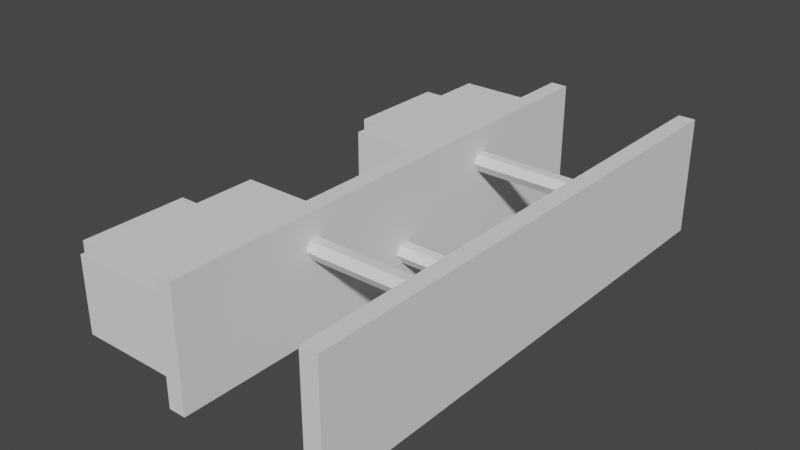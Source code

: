 # Source: Link_2_FL_c.blend  (saved by Blender 2.92.15; exported with 4.5.12 LTS)
import bpy
from mathutils import Matrix  # noqa: F401  (used for matrix-valued properties, if any)

bpy.ops.wm.read_factory_settings(use_empty=True)
scene = bpy.context.scene
scene.name = 'Scene'

# ---- collections
col_collection = bpy.data.collections.new('Collection'); scene.collection.children.link(col_collection)

# ---- world
world_world = bpy.data.worlds.new('World'); scene.world = world_world
world_world.use_nodes = True; world_world.node_tree.nodes.clear()
_N = world_world.node_tree.nodes; _L = world_world.node_tree.links
n0 = _N.new('ShaderNodeOutputWorld'); n0.name = 'World Output'; n0.location = (300, 300)
n1 = _N.new('ShaderNodeBackground'); n1.name = 'Background'; n1.location = (10, 300)
n1.inputs[0].default_value = (0.05088, 0.05088, 0.05088, 1.0)
_L.new(n1.outputs[0], n0.inputs[0])
n0.is_active_output = True
world_world.color = (0.05088, 0.05088, 0.05088)
world_world.use_sun_shadow = False
world_world.sun_shadow_jitter_overblur = 0.0

# ---- meshes
me_link_2_bl_003 = bpy.data.meshes.new('Link 2 BL.003')
me_link_2_bl_003.from_pydata([(0.09515, -0.027, -0.01194), (0.09515, -0.027, 0.01566), (0.09515, -0.095, -0.01194), (0.09515, -0.095, 0.01566), (0.05715, 0.0975, -0.02036), (0.0508, 0.0975, -0.02036), (0.0508, -0.0975, -0.02036), (0.05715, -0.0975, -0.02036), (0.05715, 0.0975, 0.02409), (0.05715, -0.0975, 0.02409), (0.0508, 0.0975, 0.02409), (0.0508, -0.0975, 0.02409), (0.1086, -0.0454, 0.01166), (0.1086, -0.085, -0.007936), (0.1086, -0.0454, -0.007936), (0.1086, -0.085, 0.01166), (0.1086, 0.0454, -0.007936), (0.1086, 0.085, 0.01166), (0.1086, 0.0454, 0.01166), (0.1086, 0.085, -0.007936), (0.09515, 0.027, 0.01566), (0.09515, 0.027, -0.01194), (0.09515, 0.095, 0.01566), (0.09515, 0.095, -0.01194), (-0.003175, -0.0975, 0.02409), (0.003175, -0.0975, 0.02409), (-0.003175, -0.0975, -0.02036), (-0.003175, 0.0975, 0.02409), (0.003175, -0.0975, -0.02036), (0.003175, 0.0975, -0.02036), (-0.003175, 0.0975, -0.02036), (0.003175, 0.0975, 0.02409), (0.09515, 0.0454, -0.007936), (0.09515, 0.085, -0.007936), (0.09515, 0.085, 0.01166), (0.09515, 0.0454, 0.01166), (0.003175, 0.001833, 0.008214), (0.003175, -0.001833, 0.008214), (0.003175, -0.003666, 0.01139), (0.003175, -0.001833, 0.01456), (0.003175, 0.001833, 0.01456), (0.003175, 0.003666, 0.01139), (0.003175, 0.04434, -0.01084), (0.003175, 0.04067, -0.01084), (0.003175, 0.03884, -0.007661), (0.003175, 0.04067, -0.004486), (0.003175, 0.04434, -0.004486), (0.003175, 0.04617, -0.007661), (0.003175, -0.04066, -0.01084), (0.003175, -0.04433, -0.01084), (0.003175, -0.04616, -0.007661), (0.003175, -0.04433, -0.004486), (0.003175, -0.04066, -0.004486), (0.003175, -0.03883, -0.007661), (0.05715, 0.027, -0.01194), (0.05715, 0.095, 0.01566), (0.05715, 0.095, -0.01194), (0.05715, 0.027, 0.01566), (0.0508, -0.04616, -0.007661), (0.0508, -0.04433, -0.01084), (0.0508, -0.04609, -0.007535), (0.0508, -0.04066, -0.01084), (0.0508, -0.04433, -0.004486), (0.0508, -0.04066, -0.004486), (0.0508, 0.03918, -0.007068), (0.0508, 0.03884, -0.007661), (0.0508, -0.03883, -0.007661), (0.0508, 0.04067, -0.01084), (0.0508, 0.04434, -0.01084), (0.0508, -0.001833, 0.008214), (0.0508, -0.003666, 0.01139), (0.0508, 0.001833, 0.008214), (0.0508, 0.001905, 0.008338), (0.0508, -0.001833, 0.01456), (0.0508, 0.04067, -0.004486), (0.0508, 0.003666, 0.01139), (0.0508, 0.04617, -0.007661), (0.0508, 0.04441, -0.004612), (0.0508, 0.04434, -0.004486), (0.0508, 0.001833, 0.01456), (0.05715, -0.095, 0.01566), (0.05715, -0.027, 0.01566), (0.09515, -0.085, 0.01166), (0.09515, -0.0454, 0.01166), (0.09515, -0.0454, -0.007936), (0.09515, -0.085, -0.007936), (0.05715, -0.095, -0.01194), (0.05715, -0.027, -0.01194)], [], [(11, 8, 10), (7, 5, 4), (7, 11, 6), (10, 4, 5), (15, 14, 12), (19, 18, 16), (28, 24, 26), (29, 26, 30), (26, 27, 30), (30, 31, 29), (31, 24, 25), (19, 32, 33), (18, 34, 35), (16, 35, 32), (17, 33, 34), (33, 22, 34), (32, 35, 20), (40, 41, 45), (11, 9, 8), (43, 28, 29), (7, 9, 11), (4, 55, 56), (11, 58, 6), (64, 75, 74), (76, 10, 5), (10, 78, 79), (21, 56, 23), (22, 56, 55), (20, 54, 21), (22, 57, 20), (36, 69, 37), (37, 70, 38), (38, 73, 39), (40, 73, 79), (40, 75, 41), (41, 75, 72), (42, 67, 43), (43, 65, 44), (44, 65, 64), (46, 74, 78), (46, 78, 77), (42, 76, 68), (48, 59, 49), (49, 58, 50), (50, 58, 60), (52, 62, 63), (52, 66, 53), (48, 66, 61), (3, 81, 80), (3, 85, 82), (0, 1, 84), (2, 80, 86), (81, 0, 87), (0, 86, 87), (15, 83, 82), (14, 85, 84), (12, 84, 83), (13, 82, 85), (80, 7, 86), (8, 9, 81), (7, 6, 5), (10, 8, 4), (15, 13, 14), (19, 17, 18), (28, 25, 24), (29, 28, 26), (26, 24, 27), (30, 27, 31), (31, 27, 24), (19, 16, 32), (18, 17, 34), (16, 18, 35), (17, 19, 33), (33, 23, 22), (35, 34, 22), (21, 23, 32), (23, 33, 32), (35, 22, 20), (21, 32, 20), (52, 53, 38), (53, 37, 38), (28, 50, 25), (50, 51, 25), (51, 52, 39), (52, 38, 39), (47, 29, 31), (46, 47, 31), (25, 51, 39), (25, 39, 40), (45, 46, 40), (46, 31, 40), (36, 44, 41), (44, 45, 41), (31, 25, 40), (43, 44, 36), (36, 37, 48), (37, 53, 48), (43, 36, 48), (49, 50, 28), (43, 48, 28), (48, 49, 28), (29, 47, 42), (29, 42, 43), (4, 8, 55), (11, 60, 58), (64, 72, 75), (76, 77, 10), (71, 72, 65), (72, 64, 65), (69, 71, 67), (71, 65, 67), (68, 76, 5), (6, 58, 59), (6, 59, 61), (68, 5, 67), (5, 6, 67), (67, 6, 61), (69, 67, 61), (69, 61, 66), (70, 69, 66), (70, 66, 63), (73, 70, 63), (62, 60, 11), (73, 63, 62), (74, 75, 79), (73, 62, 11), (78, 74, 79), (79, 73, 10), (73, 11, 10), (10, 77, 78), (21, 54, 56), (22, 23, 56), (20, 57, 54), (22, 55, 57), (36, 71, 69), (37, 69, 70), (38, 70, 73), (40, 39, 73), (40, 79, 75), (72, 71, 36), (36, 41, 72), (42, 68, 67), (43, 67, 65), (74, 45, 64), (45, 44, 64), (46, 45, 74), (76, 47, 77), (47, 46, 77), (42, 47, 76), (48, 61, 59), (49, 59, 58), (62, 51, 60), (51, 50, 60), (52, 51, 62), (52, 63, 66), (48, 53, 66), (3, 1, 81), (3, 2, 85), (84, 85, 2), (1, 3, 83), (3, 82, 83), (84, 2, 0), (1, 83, 84), (2, 3, 80), (81, 1, 0), (0, 2, 86), (15, 12, 83), (14, 13, 85), (12, 14, 84), (13, 15, 82), (80, 9, 7), (87, 86, 7), (7, 4, 54), (4, 56, 54), (87, 7, 54), (57, 55, 8), (87, 54, 57), (9, 80, 81), (81, 87, 57), (57, 8, 81)])
me_link_2_bl_003.use_remesh_fix_poles = True
me_link_2_bl_003.use_remesh_preserve_attributes = False
me_link_2_bl_003.use_mirror_vertex_groups = False
me_link_2_bl_003.update()

# ---- objects
ob_link_2_fl_c = bpy.data.objects.new('Link 2 FL C', me_link_2_bl_003)

# ---- transforms, parenting, visibility, modifiers, constraints
ob_link_2_fl_c.location = (0.0256, 0.075, 0.001864)
ob_link_2_fl_c.rotation_euler = (6.283, 9.425, 5.697e-14)
ob_link_2_fl_c.lineart.crease_threshold = 0.0

# ---- collection membership
col_collection.objects.link(ob_link_2_fl_c)

# ---- scene / render settings (as saved in the file)
scene.frame_start = 1; scene.frame_end = 250; scene.frame_set(1)
scene.render.engine = 'BLENDER_EEVEE_NEXT'
scene.cycles.use_denoising = False
scene.cycles.samples = 128
scene.cycles.sampling_pattern = 'TABULATED_SOBOL'
scene.cycles.use_adaptive_sampling = False
scene.cycles.use_light_tree = False
scene.view_settings.view_transform = 'Filmic'
bpy.context.view_layer.update()

# ---- added for rendering (the .blend has no active camera and no usable light): camera, sun
cam_auto = bpy.data.cameras.new('AutoCamera')
cam_auto.lens = 50.0
cam_auto.sensor_width = 36.0
cam_auto.clip_end = 1000.0
ob_auto_camera = bpy.data.objects.new('AutoCamera', cam_auto)
scene.collection.objects.link(ob_auto_camera)
ob_auto_camera.location = (0.184874, -0.179354, 0.169569)
ob_auto_camera.rotation_euler = (1.09748, -7.21219e-08, 0.694738)
scene.camera = ob_auto_camera
light_auto_sun = bpy.data.lights.new('AutoSun', 'SUN')
light_auto_sun.energy = 3.0
light_auto_sun.angle = 0.0523599
ob_auto_sun = bpy.data.objects.new('AutoSun', light_auto_sun)
scene.collection.objects.link(ob_auto_sun)
ob_auto_sun.rotation_euler = (0.872665, 0.174533, 0.523599)
bpy.context.view_layer.update()

